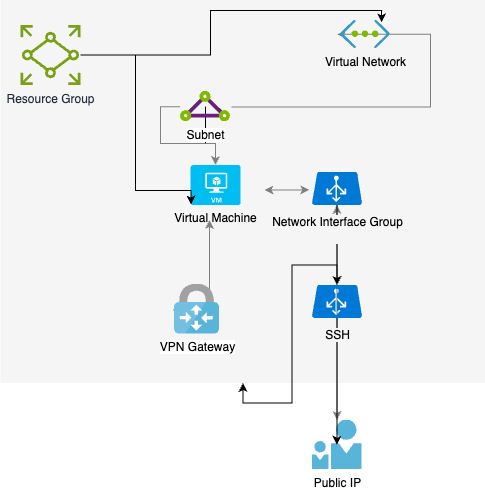

The diagram above was exported from draw.io. Its source (the exported page's mxGraphModel, read from the mxfile embedded in the PNG):
<mxGraphModel dx="1583" dy="813" grid="1" gridSize="10" guides="1" tooltips="1" connect="1" arrows="1" fold="1" page="1" pageScale="1" pageWidth="827" pageHeight="1169" math="0" shadow="0">
  <root>
    <mxCell id="0" />
    <mxCell id="1" parent="0" />
    <mxCell id="yIlqXNv4PA9Dnh1hxRCn-52" value="" style="rounded=0;whiteSpace=wrap;html=1;fillColor=#f5f5f5;strokeColor=none;fontColor=#333333;" parent="1" vertex="1">
      <mxGeometry x="150" y="279.5" width="485" height="383" as="geometry" />
    </mxCell>
    <mxCell id="yIlqXNv4PA9Dnh1hxRCn-53" style="edgeStyle=elbowEdgeStyle;rounded=0;orthogonalLoop=1;jettySize=auto;elbow=vertical;html=1;entryX=-0.054;entryY=0.532;entryDx=0;entryDy=0;entryPerimeter=0;startArrow=classic;startFill=1;strokeColor=#808080;" parent="1" target="yIlqXNv4PA9Dnh1hxRCn-25" edge="1">
      <mxGeometry relative="1" as="geometry">
        <mxPoint x="414" y="469.5" as="sourcePoint" />
      </mxGeometry>
    </mxCell>
    <mxCell id="yIlqXNv4PA9Dnh1hxRCn-45" style="edgeStyle=elbowEdgeStyle;rounded=0;orthogonalLoop=1;jettySize=auto;html=1;entryX=-0.063;entryY=0.491;entryDx=0;entryDy=0;entryPerimeter=0;strokeColor=#808080;elbow=vertical;exitX=1.02;exitY=0.514;exitDx=0;exitDy=0;exitPerimeter=0;" parent="1" source="yIlqXNv4PA9Dnh1hxRCn-23" target="yIlqXNv4PA9Dnh1hxRCn-24" edge="1">
      <mxGeometry relative="1" as="geometry">
        <Array as="points">
          <mxPoint x="580" y="386" />
        </Array>
      </mxGeometry>
    </mxCell>
    <mxCell id="yIlqXNv4PA9Dnh1hxRCn-55" style="edgeStyle=elbowEdgeStyle;rounded=0;orthogonalLoop=1;jettySize=auto;elbow=vertical;html=1;exitX=-0.032;exitY=0.518;exitDx=0;exitDy=0;exitPerimeter=0;entryX=0.5;entryY=1;entryDx=0;entryDy=0;strokeColor=#808080;" parent="1" source="yIlqXNv4PA9Dnh1hxRCn-26" edge="1">
      <mxGeometry relative="1" as="geometry">
        <Array as="points">
          <mxPoint x="261.5" y="589.5" />
        </Array>
        <mxPoint x="359" y="499.5" as="targetPoint" />
      </mxGeometry>
    </mxCell>
    <mxCell id="yIlqXNv4PA9Dnh1hxRCn-56" style="edgeStyle=elbowEdgeStyle;rounded=0;orthogonalLoop=1;jettySize=auto;elbow=vertical;html=1;startArrow=classic;startFill=1;strokeColor=#808080;" parent="1" edge="1">
      <mxGeometry relative="1" as="geometry">
        <mxPoint x="486.5" y="699.5" as="sourcePoint" />
        <mxPoint x="486.5" y="484.5" as="targetPoint" />
      </mxGeometry>
    </mxCell>
    <mxCell id="e8Kcy0EdMCXSNJzykshw-6" value="" style="edgeStyle=orthogonalEdgeStyle;rounded=0;orthogonalLoop=1;jettySize=auto;html=1;" edge="1" parent="1" source="yIlqXNv4PA9Dnh1hxRCn-23" target="e8Kcy0EdMCXSNJzykshw-2">
      <mxGeometry relative="1" as="geometry" />
    </mxCell>
    <mxCell id="yIlqXNv4PA9Dnh1hxRCn-23" value="Subnet" style="aspect=fixed;html=1;perimeter=none;align=center;shadow=0;dashed=0;image;fontSize=12;image=img/lib/mscae/Express_Route.svg;" parent="1" vertex="1">
      <mxGeometry x="330" y="370.75" width="50" height="30.5" as="geometry" />
    </mxCell>
    <mxCell id="yIlqXNv4PA9Dnh1hxRCn-24" value="Virtual Network" style="aspect=fixed;html=1;perimeter=none;align=center;shadow=0;dashed=0;image;fontSize=12;image=img/lib/mscae/Virtual_Network.svg;labelBackgroundColor=none;" parent="1" vertex="1">
      <mxGeometry x="490" y="299.75" width="50" height="28.499999999999996" as="geometry" />
    </mxCell>
    <mxCell id="e8Kcy0EdMCXSNJzykshw-9" value="" style="edgeStyle=orthogonalEdgeStyle;rounded=0;orthogonalLoop=1;jettySize=auto;html=1;" edge="1" parent="1" source="yIlqXNv4PA9Dnh1hxRCn-25" target="e8Kcy0EdMCXSNJzykshw-8">
      <mxGeometry relative="1" as="geometry" />
    </mxCell>
    <mxCell id="yIlqXNv4PA9Dnh1hxRCn-25" value="Network Interface Group&lt;div&gt;&lt;br&gt;&lt;/div&gt;" style="shadow=0;dashed=0;html=1;strokeColor=none;labelPosition=center;verticalLabelPosition=bottom;verticalAlign=top;align=center;shape=mxgraph.mscae.cloud.azure_automatic_load_balancer;fillColor=#0079D6;pointerEvents=1;labelBackgroundColor=#F5F5F5;fontColor=#000000;spacingTop=3;" parent="1" vertex="1">
      <mxGeometry x="461.5" y="451.5" width="50" height="33" as="geometry" />
    </mxCell>
    <mxCell id="yIlqXNv4PA9Dnh1hxRCn-26" value="VPN Gateway" style="aspect=fixed;html=1;perimeter=none;align=center;shadow=0;dashed=0;image;fontSize=12;image=img/lib/mscae/VPN_Gateway.svg;" parent="1" vertex="1">
      <mxGeometry x="324" y="563.5" width="45" height="50" as="geometry" />
    </mxCell>
    <mxCell id="yIlqXNv4PA9Dnh1hxRCn-27" value="Public IP" style="aspect=fixed;html=1;perimeter=none;align=center;shadow=0;dashed=0;image;fontSize=12;image=img/lib/mscae/PersonWithFriend.svg;" parent="1" vertex="1">
      <mxGeometry x="461.5" y="699.5" width="50" height="49.5" as="geometry" />
    </mxCell>
    <mxCell id="e8Kcy0EdMCXSNJzykshw-3" value="" style="edgeStyle=orthogonalEdgeStyle;rounded=0;orthogonalLoop=1;jettySize=auto;html=1;exitX=-0.011;exitY=0.511;exitDx=0;exitDy=0;exitPerimeter=0;strokeColor=#808080;" edge="1" parent="1" source="yIlqXNv4PA9Dnh1hxRCn-23" target="e8Kcy0EdMCXSNJzykshw-2">
      <mxGeometry relative="1" as="geometry">
        <mxPoint x="206.5" y="419.5" as="targetPoint" />
        <mxPoint x="321" y="335" as="sourcePoint" />
      </mxGeometry>
    </mxCell>
    <mxCell id="e8Kcy0EdMCXSNJzykshw-2" value="Virtual Machine" style="verticalLabelPosition=bottom;html=1;verticalAlign=top;align=center;strokeColor=none;fillColor=#00BEF2;shape=mxgraph.azure.virtual_machine;" vertex="1" parent="1">
      <mxGeometry x="340" y="444.5" width="50" height="40" as="geometry" />
    </mxCell>
    <mxCell id="e8Kcy0EdMCXSNJzykshw-4" value="Resource Group&lt;div&gt;&lt;br&gt;&lt;/div&gt;" style="sketch=0;outlineConnect=0;fontColor=#232F3E;gradientColor=none;fillColor=#7AA116;strokeColor=none;dashed=0;verticalLabelPosition=bottom;verticalAlign=top;align=center;html=1;fontSize=12;fontStyle=0;aspect=fixed;pointerEvents=1;shape=mxgraph.aws4.backup_virtual_machine;" vertex="1" parent="1">
      <mxGeometry x="170" y="304.5" width="60" height="60" as="geometry" />
    </mxCell>
    <mxCell id="e8Kcy0EdMCXSNJzykshw-5" style="edgeStyle=orthogonalEdgeStyle;rounded=0;orthogonalLoop=1;jettySize=auto;html=1;entryX=0.822;entryY=0.075;entryDx=0;entryDy=0;entryPerimeter=0;" edge="1" parent="1" source="e8Kcy0EdMCXSNJzykshw-4" target="yIlqXNv4PA9Dnh1hxRCn-24">
      <mxGeometry relative="1" as="geometry">
        <Array as="points">
          <mxPoint x="360" y="335" />
          <mxPoint x="360" y="290" />
          <mxPoint x="531" y="290" />
        </Array>
      </mxGeometry>
    </mxCell>
    <mxCell id="e8Kcy0EdMCXSNJzykshw-7" style="edgeStyle=orthogonalEdgeStyle;rounded=0;orthogonalLoop=1;jettySize=auto;html=1;entryX=0.01;entryY=0.99;entryDx=0;entryDy=0;entryPerimeter=0;" edge="1" parent="1" source="e8Kcy0EdMCXSNJzykshw-4" target="e8Kcy0EdMCXSNJzykshw-2">
      <mxGeometry relative="1" as="geometry">
        <Array as="points">
          <mxPoint x="285" y="335" />
          <mxPoint x="285" y="470" />
          <mxPoint x="340" y="470" />
        </Array>
      </mxGeometry>
    </mxCell>
    <mxCell id="e8Kcy0EdMCXSNJzykshw-10" value="" style="edgeStyle=orthogonalEdgeStyle;rounded=0;orthogonalLoop=1;jettySize=auto;html=1;" edge="1" parent="1" source="e8Kcy0EdMCXSNJzykshw-8" target="yIlqXNv4PA9Dnh1hxRCn-27">
      <mxGeometry relative="1" as="geometry" />
    </mxCell>
    <mxCell id="e8Kcy0EdMCXSNJzykshw-11" style="edgeStyle=orthogonalEdgeStyle;rounded=0;orthogonalLoop=1;jettySize=auto;html=1;" edge="1" parent="1" source="e8Kcy0EdMCXSNJzykshw-8" target="yIlqXNv4PA9Dnh1hxRCn-52">
      <mxGeometry relative="1" as="geometry" />
    </mxCell>
    <mxCell id="e8Kcy0EdMCXSNJzykshw-8" value="SSH" style="shadow=0;dashed=0;html=1;strokeColor=none;labelPosition=center;verticalLabelPosition=bottom;verticalAlign=top;align=center;shape=mxgraph.mscae.cloud.azure_automatic_load_balancer;fillColor=#0079D6;pointerEvents=1;labelBackgroundColor=#F5F5F5;fontColor=#000000;spacingTop=3;" vertex="1" parent="1">
      <mxGeometry x="461.5" y="564.5" width="50" height="33" as="geometry" />
    </mxCell>
  </root>
</mxGraphModel>